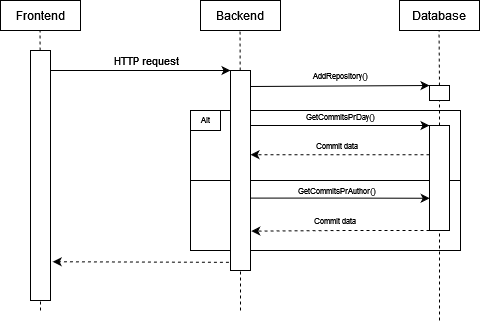

The diagram above was exported from draw.io. Its source (the exported page's mxGraphModel, read from the mxfile embedded in the PNG):
<mxGraphModel dx="823" dy="404" grid="1" gridSize="10" guides="1" tooltips="1" connect="1" arrows="1" fold="1" page="1" pageScale="1" pageWidth="850" pageHeight="1100" math="0" shadow="0">
  <root>
    <mxCell id="0" />
    <mxCell id="1" parent="0" />
    <mxCell id="yFe0-b49lhOOwY5rEYWP-34" value="" style="rounded=0;whiteSpace=wrap;html=1;fontSize=8;" parent="1" vertex="1">
      <mxGeometry x="430" y="260" width="270" height="70" as="geometry" />
    </mxCell>
    <mxCell id="yFe0-b49lhOOwY5rEYWP-30" value="" style="rounded=0;whiteSpace=wrap;html=1;fontSize=8;" parent="1" vertex="1">
      <mxGeometry x="430" y="190" width="270" height="70" as="geometry" />
    </mxCell>
    <mxCell id="yFe0-b49lhOOwY5rEYWP-1" value="Frontend" style="rounded=0;whiteSpace=wrap;html=1;" parent="1" vertex="1">
      <mxGeometry x="240" y="80" width="80" height="30" as="geometry" />
    </mxCell>
    <mxCell id="yFe0-b49lhOOwY5rEYWP-2" value="Backend" style="rounded=0;whiteSpace=wrap;html=1;" parent="1" vertex="1">
      <mxGeometry x="440" y="80" width="80" height="30" as="geometry" />
    </mxCell>
    <mxCell id="yFe0-b49lhOOwY5rEYWP-3" value="Database" style="rounded=0;whiteSpace=wrap;html=1;" parent="1" vertex="1">
      <mxGeometry x="639" y="80" width="80" height="30" as="geometry" />
    </mxCell>
    <mxCell id="yFe0-b49lhOOwY5rEYWP-4" value="" style="endArrow=none;dashed=1;html=1;rounded=0;startArrow=none;" parent="1" source="yFe0-b49lhOOwY5rEYWP-7" edge="1">
      <mxGeometry width="50" height="50" relative="1" as="geometry">
        <mxPoint x="280" y="440" as="sourcePoint" />
        <mxPoint x="279.5" y="110" as="targetPoint" />
      </mxGeometry>
    </mxCell>
    <mxCell id="yFe0-b49lhOOwY5rEYWP-5" value="" style="endArrow=none;dashed=1;html=1;rounded=0;startArrow=none;" parent="1" source="yFe0-b49lhOOwY5rEYWP-9" edge="1">
      <mxGeometry width="50" height="50" relative="1" as="geometry">
        <mxPoint x="480" y="440" as="sourcePoint" />
        <mxPoint x="479.5" y="110" as="targetPoint" />
      </mxGeometry>
    </mxCell>
    <mxCell id="yFe0-b49lhOOwY5rEYWP-6" value="" style="endArrow=none;dashed=1;html=1;rounded=0;startArrow=none;" parent="1" source="yFe0-b49lhOOwY5rEYWP-11" edge="1">
      <mxGeometry width="50" height="50" relative="1" as="geometry">
        <mxPoint x="679" y="440" as="sourcePoint" />
        <mxPoint x="678.5" y="110" as="targetPoint" />
      </mxGeometry>
    </mxCell>
    <mxCell id="yFe0-b49lhOOwY5rEYWP-7" value="" style="rounded=0;whiteSpace=wrap;html=1;" parent="1" vertex="1">
      <mxGeometry x="270" y="130" width="20" height="250" as="geometry" />
    </mxCell>
    <mxCell id="yFe0-b49lhOOwY5rEYWP-8" value="" style="endArrow=none;dashed=1;html=1;rounded=0;" parent="1" target="yFe0-b49lhOOwY5rEYWP-7" edge="1">
      <mxGeometry width="50" height="50" relative="1" as="geometry">
        <mxPoint x="280" y="390" as="sourcePoint" />
        <mxPoint x="279.5" y="110" as="targetPoint" />
      </mxGeometry>
    </mxCell>
    <mxCell id="yFe0-b49lhOOwY5rEYWP-9" value="" style="rounded=0;whiteSpace=wrap;html=1;" parent="1" vertex="1">
      <mxGeometry x="470" y="150" width="20" height="200" as="geometry" />
    </mxCell>
    <mxCell id="yFe0-b49lhOOwY5rEYWP-10" value="" style="endArrow=none;dashed=1;html=1;rounded=0;" parent="1" target="yFe0-b49lhOOwY5rEYWP-9" edge="1">
      <mxGeometry width="50" height="50" relative="1" as="geometry">
        <mxPoint x="480" y="390" as="sourcePoint" />
        <mxPoint x="479.5" y="110" as="targetPoint" />
      </mxGeometry>
    </mxCell>
    <mxCell id="yFe0-b49lhOOwY5rEYWP-11" value="" style="rounded=0;whiteSpace=wrap;html=1;" parent="1" vertex="1">
      <mxGeometry x="669" y="165" width="20" height="15" as="geometry" />
    </mxCell>
    <mxCell id="yFe0-b49lhOOwY5rEYWP-12" value="" style="endArrow=none;dashed=1;html=1;rounded=0;startArrow=none;" parent="1" source="yFe0-b49lhOOwY5rEYWP-19" target="yFe0-b49lhOOwY5rEYWP-11" edge="1">
      <mxGeometry width="50" height="50" relative="1" as="geometry">
        <mxPoint x="679" y="440" as="sourcePoint" />
        <mxPoint x="678.5" y="110" as="targetPoint" />
      </mxGeometry>
    </mxCell>
    <mxCell id="yFe0-b49lhOOwY5rEYWP-13" value="" style="endArrow=classic;html=1;rounded=0;entryX=0;entryY=0;entryDx=0;entryDy=0;" parent="1" target="yFe0-b49lhOOwY5rEYWP-9" edge="1">
      <mxGeometry width="50" height="50" relative="1" as="geometry">
        <mxPoint x="290" y="150" as="sourcePoint" />
        <mxPoint x="430" y="150" as="targetPoint" />
      </mxGeometry>
    </mxCell>
    <mxCell id="yFe0-b49lhOOwY5rEYWP-14" value="&lt;font style=&quot;font-size: 11px;&quot;&gt;HTTP request&lt;/font&gt;" style="text;html=1;strokeColor=none;fillColor=none;align=center;verticalAlign=middle;whiteSpace=wrap;rounded=0;" parent="1" vertex="1">
      <mxGeometry x="341" y="125" width="90" height="30" as="geometry" />
    </mxCell>
    <mxCell id="yFe0-b49lhOOwY5rEYWP-15" value="" style="endArrow=classic;html=1;rounded=0;entryX=0;entryY=0;entryDx=0;entryDy=0;" parent="1" target="yFe0-b49lhOOwY5rEYWP-11" edge="1">
      <mxGeometry width="50" height="50" relative="1" as="geometry">
        <mxPoint x="490" y="166" as="sourcePoint" />
        <mxPoint x="630" y="166" as="targetPoint" />
      </mxGeometry>
    </mxCell>
    <mxCell id="yFe0-b49lhOOwY5rEYWP-16" value="AddRepository()" style="text;html=1;strokeColor=none;fillColor=none;align=center;verticalAlign=middle;whiteSpace=wrap;rounded=0;fontSize=8;" parent="1" vertex="1">
      <mxGeometry x="550" y="141" width="60" height="30" as="geometry" />
    </mxCell>
    <mxCell id="yFe0-b49lhOOwY5rEYWP-26" style="edgeStyle=orthogonalEdgeStyle;rounded=0;orthogonalLoop=1;jettySize=auto;html=1;exitX=0;exitY=0.75;exitDx=0;exitDy=0;fontSize=8;dashed=1;" parent="1" edge="1">
      <mxGeometry relative="1" as="geometry">
        <mxPoint x="669" y="234.2" as="sourcePoint" />
        <mxPoint x="490" y="234.2" as="targetPoint" />
      </mxGeometry>
    </mxCell>
    <mxCell id="yFe0-b49lhOOwY5rEYWP-19" value="" style="rounded=0;whiteSpace=wrap;html=1;" parent="1" vertex="1">
      <mxGeometry x="669" y="205" width="20" height="105" as="geometry" />
    </mxCell>
    <mxCell id="yFe0-b49lhOOwY5rEYWP-20" value="" style="endArrow=none;dashed=1;html=1;rounded=0;" parent="1" target="yFe0-b49lhOOwY5rEYWP-19" edge="1">
      <mxGeometry width="50" height="50" relative="1" as="geometry">
        <mxPoint x="679" y="400" as="sourcePoint" />
        <mxPoint x="679" y="174" as="targetPoint" />
      </mxGeometry>
    </mxCell>
    <mxCell id="yFe0-b49lhOOwY5rEYWP-23" value="GetCommitsPrDay()" style="text;html=1;strokeColor=none;fillColor=none;align=center;verticalAlign=middle;whiteSpace=wrap;rounded=0;fontSize=8;" parent="1" vertex="1">
      <mxGeometry x="550" y="182" width="60" height="30" as="geometry" />
    </mxCell>
    <mxCell id="yFe0-b49lhOOwY5rEYWP-28" value="Commit data" style="text;html=1;strokeColor=none;fillColor=none;align=center;verticalAlign=middle;whiteSpace=wrap;rounded=0;fontSize=8;" parent="1" vertex="1">
      <mxGeometry x="547" y="211" width="60" height="30" as="geometry" />
    </mxCell>
    <mxCell id="yFe0-b49lhOOwY5rEYWP-32" value="Alt" style="rounded=0;whiteSpace=wrap;html=1;fontSize=8;" parent="1" vertex="1">
      <mxGeometry x="430" y="190" width="30" height="20" as="geometry" />
    </mxCell>
    <mxCell id="yFe0-b49lhOOwY5rEYWP-35" style="edgeStyle=orthogonalEdgeStyle;rounded=0;orthogonalLoop=1;jettySize=auto;html=1;exitX=1;exitY=0.75;exitDx=0;exitDy=0;entryX=0.01;entryY=0.693;entryDx=0;entryDy=0;fontSize=8;entryPerimeter=0;" parent="1" target="yFe0-b49lhOOwY5rEYWP-19" edge="1">
      <mxGeometry relative="1" as="geometry">
        <mxPoint x="489.5" y="277.6" as="sourcePoint" />
        <mxPoint x="629.5" y="277.6" as="targetPoint" />
      </mxGeometry>
    </mxCell>
    <mxCell id="yFe0-b49lhOOwY5rEYWP-36" style="edgeStyle=orthogonalEdgeStyle;rounded=0;orthogonalLoop=1;jettySize=auto;html=1;exitX=0;exitY=0.75;exitDx=0;exitDy=0;fontSize=8;dashed=1;entryX=1.04;entryY=0.803;entryDx=0;entryDy=0;entryPerimeter=0;" parent="1" target="yFe0-b49lhOOwY5rEYWP-9" edge="1">
      <mxGeometry relative="1" as="geometry">
        <mxPoint x="669" y="310.00000000000006" as="sourcePoint" />
        <mxPoint x="529" y="310.00000000000006" as="targetPoint" />
      </mxGeometry>
    </mxCell>
    <mxCell id="yFe0-b49lhOOwY5rEYWP-37" value="GetCommitsPrAuthor()" style="text;html=1;strokeColor=none;fillColor=none;align=center;verticalAlign=middle;whiteSpace=wrap;rounded=0;fontSize=8;" parent="1" vertex="1">
      <mxGeometry x="547" y="256" width="60" height="30" as="geometry" />
    </mxCell>
    <mxCell id="yFe0-b49lhOOwY5rEYWP-38" value="Commit data" style="text;html=1;strokeColor=none;fillColor=none;align=center;verticalAlign=middle;whiteSpace=wrap;rounded=0;fontSize=8;" parent="1" vertex="1">
      <mxGeometry x="545" y="286" width="60" height="30" as="geometry" />
    </mxCell>
    <mxCell id="yFe0-b49lhOOwY5rEYWP-39" value="" style="endArrow=classic;html=1;rounded=0;dashed=1;fontSize=8;exitX=-0.08;exitY=0.959;exitDx=0;exitDy=0;exitPerimeter=0;entryX=1.16;entryY=0.825;entryDx=0;entryDy=0;entryPerimeter=0;" parent="1" source="yFe0-b49lhOOwY5rEYWP-9" edge="1">
      <mxGeometry width="50" height="50" relative="1" as="geometry">
        <mxPoint x="429.79999999999995" y="341.20000000000005" as="sourcePoint" />
        <mxPoint x="292.20000000000005" y="341.25" as="targetPoint" />
      </mxGeometry>
    </mxCell>
    <mxCell id="yFe0-b49lhOOwY5rEYWP-40" value="" style="endArrow=classic;html=1;rounded=0;fontSize=8;entryX=0;entryY=0;entryDx=0;entryDy=0;" parent="1" target="yFe0-b49lhOOwY5rEYWP-19" edge="1">
      <mxGeometry width="50" height="50" relative="1" as="geometry">
        <mxPoint x="490" y="205" as="sourcePoint" />
        <mxPoint x="597" y="190" as="targetPoint" />
      </mxGeometry>
    </mxCell>
  </root>
</mxGraphModel>